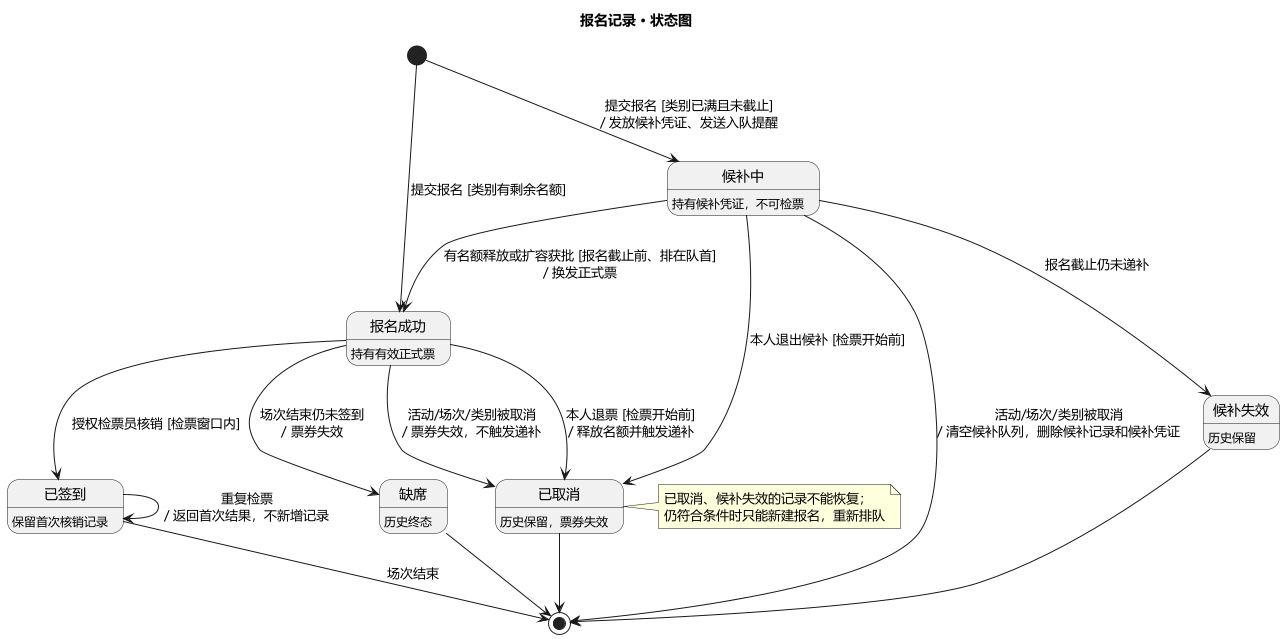

The diagram above was rendered by PlantUML. Its source (embedded in the PNG):
@startuml UML状态图-报名记录
' 行为性图：状态图。核心业务对象“报名记录”的 6 种状态及转换（对应 lab1 需求“核心业务状态与转换规则”）
skinparam defaultFontName "Microsoft YaHei"
skinparam shadowing false

title 报名记录 · 状态图

state "候补中" as Waiting : 持有候补凭证，不可检票
state "报名成功" as Confirmed : 持有有效正式票
state "已签到" as CheckedIn : 保留首次核销记录
state "已取消" as Cancelled : 历史保留，票券失效
state "缺席" as Absent : 历史终态
state "候补失效" as Expired : 历史保留

[*] --> Confirmed : 提交报名 [类别有剩余名额]
[*] --> Waiting : 提交报名 [类别已满且未截止]\n/ 发放候补凭证、发送入队提醒

Waiting --> Confirmed : 有名额释放或扩容获批 [报名截止前、排在队首]\n/ 换发正式票
Waiting --> Cancelled : 本人退出候补 [检票开始前]
Waiting --> [*] : 活动/场次/类别被取消\n/ 清空候补队列，删除候补记录和候补凭证
Waiting --> Expired : 报名截止仍未递补

Confirmed --> CheckedIn : 授权检票员核销 [检票窗口内]
Confirmed --> Cancelled : 本人退票 [检票开始前]\n/ 释放名额并触发递补
Confirmed --> Cancelled : 活动/场次/类别被取消\n/ 票券失效，不触发递补
Confirmed --> Absent : 场次结束仍未签到\n/ 票券失效

CheckedIn --> CheckedIn : 重复检票\n/ 返回首次结果，不新增记录

Cancelled --> [*]
Absent --> [*]
Expired --> [*]
CheckedIn --> [*] : 场次结束

note right of Cancelled
  已取消、候补失效的记录不能恢复；
  仍符合条件时只能新建报名，重新排队
end note

@enduml